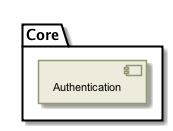

The diagram above was rendered by PlantUML. Its source (embedded in the PNG):
@startuml

skinparam backgroundColor #FFFFFF


skinparam sequence {

        ActorBorderColor #000000
   
        ArrowColor #919871 
        ArrowFontSize 8
        ArrowFontStyle plain
        ArrowFontName Arial
        
        LifeLineBorderColor #919871
        LifeLineBackgroundColor #EEEBDC

        ParticipantBorderColor #919871
        ParticipantBackgroundColor #EEEBDC
        ParticipantFontName Arial
        ParticipantFontSize 10
        ParticipantFontColor #000000

        ActorBackgroundColor #EEEBDC
        ActorFontColor #000000
        ActorFontSize 10
        ActorFontName Arial
         
}

skinparam class {

	ArrowFontColor #000000
	ArrowFontSize 10
	ArrowFontStyle plain
	ArrowFontName Arial
	
	AttributeFontColor #000000
	AttributeFontSize 10
	AttributeIconSize 11
	AttributeFontStyle plain
	AttributeFontName Arial

	FontColor #000000
	FontSize 11
	FontStyle plain
	FontName Arial

	StereotypeFontColor #000000
	StereotypeFontSize 10
	StereotypeFontStyle plain
	StereotypeFontName Arial

	BackgroundColor #EEEBDC
 	ArrowColor #919871
 	BorderColor #919871
 	
 }
 
skinparam component {
 
	FontSize 11 
 	BackgroundColor #EEEBDC
 	InterfaceBackgroundColor white
	InterfaceBorderColor black
 	BorderColor #919871
	ArrowColor black
 	ArrowFontColor #777777
 	FontName Arial
 	ArrowFontName Arial
	
	

}

skinparam package {
	FontColor black
	FontSize 11
	FontStyle plain
	FontName Arial
}

skinparam state {
	BackgroundColor #EEEBDC
	BorderColor #919871
	ArrowColor  black
	

	FontColor black
	FontSize 11
	FontStyle plain
	FontName Arial

	ArrowFontColor black
	ArrowFontSize 11
	ArrowFontStyle plain
	ArrowFontName Arial
	AttributeFontColor black
	AttributeFontSize 11
	AttributeFontStyle plain
	AttributeFontName Arial
	
}

skinparam activity {
	
	ArrowColor black
	BackgroundColor #EEEBDC
	BorderColor #919871
	StartColor black
	EndColor black
	BarColor #919871
	
	FontColor black
	FontSize 11
	FontStyle plain
	FontName Arial

	ArrowFontColor black
	ArrowFontSize 11
	ArrowFontStyle plain
	ArrowFontName Arial

}

skinparam usecase {
	
	BackgroundColor #EEEBDC
 	InterfaceBackgroundColor white
	InterfaceBorderColor black
 	BorderColor #919871
	ArrowColor black
	ActorBorderColor #919871
	ActorFontName Courier

}
skinparam backgroundColor #FFFFFF
skinparam componentStyle uml2
folder "Core" {
	[Authentication] as group___authentication [[../computational/components/group___authentication.html]]
}

@enduml